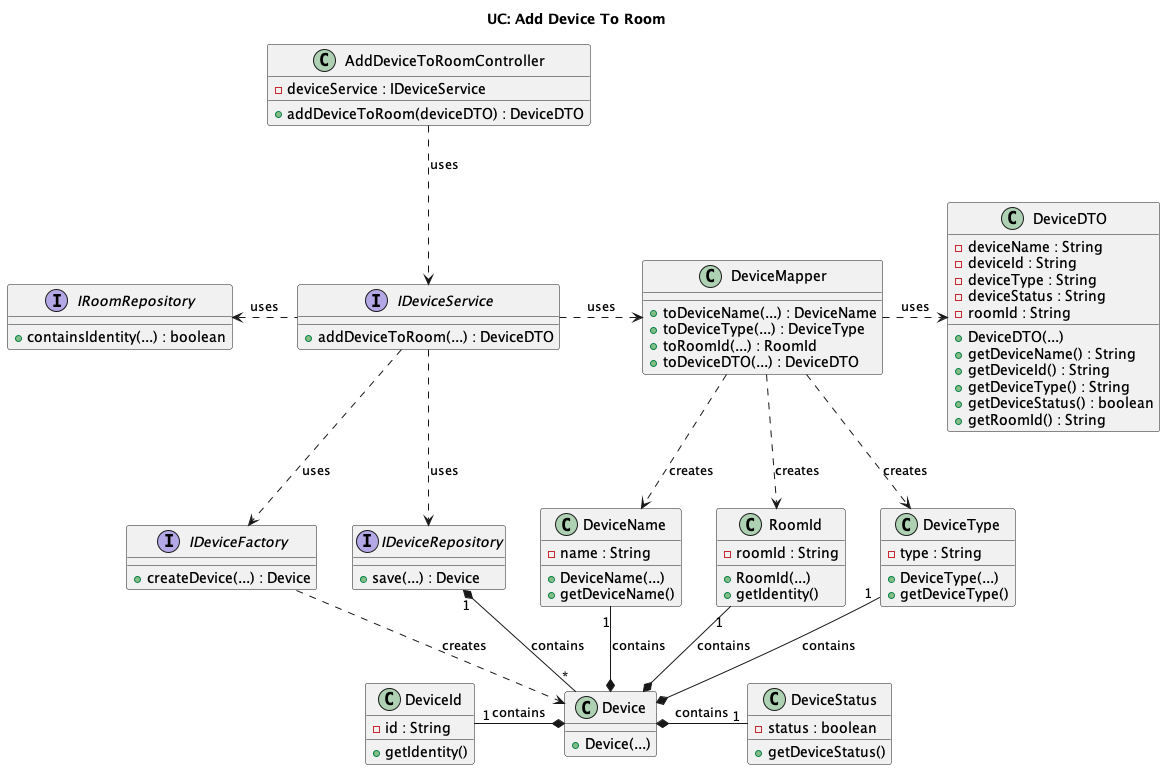

The diagram above was rendered by PlantUML. Its source (embedded in the PNG):
@startuml

title UC: Add Device To Room

/'
As a Power User [or Administrator], I want to add a new device to a room, in order to configure it.
'/


class AddDeviceToRoomController {
    - deviceService : IDeviceService
    + addDeviceToRoom(deviceDTO) : DeviceDTO
}

interface IDeviceService {
    + addDeviceToRoom(...) : DeviceDTO
}

class Device{
    + Device(...)
}

interface IDeviceFactory {
    + createDevice(...) : Device
}

class DeviceDTO {
    - deviceName : String
    - deviceId : String
    - deviceType : String
    - deviceStatus : String
    - roomId : String
    + DeviceDTO(...)
    + getDeviceName() : String
    + getDeviceId() : String
    + getDeviceType() : String
    + getDeviceStatus() : boolean
    + getRoomId() : String
}


class DeviceMapper {
    + toDeviceName(...) : DeviceName
    + toDeviceType(...) : DeviceType
    + toRoomId(...) : RoomId
    + toDeviceDTO(...) : DeviceDTO
}

class DeviceName {
    - name : String
    + DeviceName(...)
    + getDeviceName()
}

class DeviceType {
    - type : String
    + DeviceType(...)
    + getDeviceType()
}

class RoomId {
    - roomId : String
    + RoomId(...)
    + getIdentity()
}

class DeviceId {
    - id : String
    + getIdentity()
}

class DeviceStatus {
    - status : boolean
    + getDeviceStatus()
}

interface IDeviceRepository {
    + save(...) : Device
}

interface IRoomRepository {
    + containsIdentity(...) : boolean
}

AddDeviceToRoomController ..> IDeviceService : uses
IDeviceService .> DeviceMapper : uses
DeviceMapper .r.> DeviceDTO : uses
IDeviceService .l> IRoomRepository : uses
IDeviceService ..> IDeviceFactory : uses
IDeviceFactory ..> Device : creates
DeviceMapper ..> DeviceName : creates
DeviceMapper ..> DeviceType : creates
DeviceMapper ..> RoomId : creates
IDeviceService ..> IDeviceRepository : uses
Device *-up- "1" DeviceName : contains
Device *-up- "1" DeviceType : contains
Device *- "1" DeviceStatus : contains
Device *-l "1" DeviceId : contains
Device *-up- "1" RoomId : contains
IDeviceRepository "1" *-- "*" Device : contains


@enduml